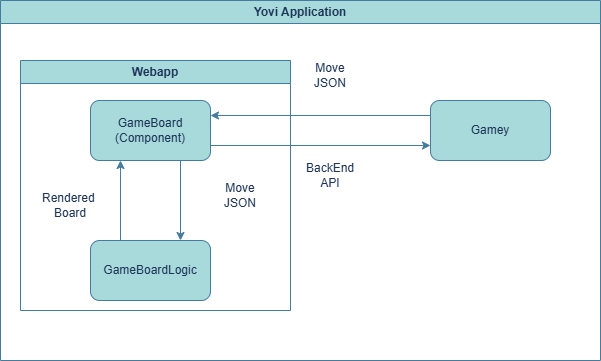

The diagram above was exported from draw.io. Its source (the exported page's mxGraphModel, read from the mxfile embedded in the PNG):
<mxGraphModel dx="872" dy="499" grid="1" gridSize="10" guides="1" tooltips="1" connect="1" arrows="1" fold="1" page="1" pageScale="1" pageWidth="827" pageHeight="1169" math="0" shadow="0">
  <root>
    <mxCell id="0" />
    <mxCell id="1" parent="0" />
    <mxCell id="XHdfBuW3ReqPdVBqj1Wt-1" parent="1" style="rounded=1;whiteSpace=wrap;html=1;labelBackgroundColor=none;fillColor=#A8DADC;strokeColor=#457B9D;fontColor=#1D3557;" value="GameBoard&lt;div&gt;(Component)&lt;/div&gt;" vertex="1">
      <mxGeometry height="60" width="120" x="120" y="190" as="geometry" />
    </mxCell>
    <mxCell id="XHdfBuW3ReqPdVBqj1Wt-2" parent="1" style="rounded=1;whiteSpace=wrap;html=1;labelBackgroundColor=none;fillColor=#A8DADC;strokeColor=#457B9D;fontColor=#1D3557;" value="Gamey" vertex="1">
      <mxGeometry height="60" width="120" x="460" y="190" as="geometry" />
    </mxCell>
    <mxCell id="XHdfBuW3ReqPdVBqj1Wt-3" edge="1" parent="1" source="XHdfBuW3ReqPdVBqj1Wt-1" style="endArrow=classic;html=1;rounded=0;entryX=0;entryY=0.75;entryDx=0;entryDy=0;exitX=1;exitY=0.75;exitDx=0;exitDy=0;labelBackgroundColor=none;strokeColor=#457B9D;fontColor=default;" target="XHdfBuW3ReqPdVBqj1Wt-2" value="">
      <mxGeometry height="50" relative="1" width="50" as="geometry">
        <mxPoint x="390" y="270" as="sourcePoint" />
        <mxPoint x="440" y="220" as="targetPoint" />
      </mxGeometry>
    </mxCell>
    <mxCell id="XHdfBuW3ReqPdVBqj1Wt-4" edge="1" parent="1" source="XHdfBuW3ReqPdVBqj1Wt-2" style="endArrow=classic;html=1;rounded=0;entryX=1;entryY=0.25;entryDx=0;entryDy=0;exitX=0;exitY=0.25;exitDx=0;exitDy=0;labelBackgroundColor=none;strokeColor=#457B9D;fontColor=default;" target="XHdfBuW3ReqPdVBqj1Wt-1" value="">
      <mxGeometry height="50" relative="1" width="50" as="geometry">
        <mxPoint x="390" y="270" as="sourcePoint" />
        <mxPoint x="440" y="220" as="targetPoint" />
      </mxGeometry>
    </mxCell>
    <mxCell id="XHdfBuW3ReqPdVBqj1Wt-5" parent="1" style="text;html=1;whiteSpace=wrap;strokeColor=none;fillColor=none;align=center;verticalAlign=middle;rounded=0;labelBackgroundColor=none;fontColor=#1D3557;" value="BackEnd API" vertex="1">
      <mxGeometry height="30" width="60" x="330" y="250" as="geometry" />
    </mxCell>
    <mxCell id="XHdfBuW3ReqPdVBqj1Wt-7" parent="1" style="text;html=1;whiteSpace=wrap;strokeColor=none;fillColor=none;align=center;verticalAlign=middle;rounded=0;labelBackgroundColor=none;fontColor=#1D3557;" value="Move JSON" vertex="1">
      <mxGeometry height="30" width="60" x="330" y="150" as="geometry" />
    </mxCell>
    <mxCell id="XHdfBuW3ReqPdVBqj1Wt-9" parent="1" style="rounded=1;whiteSpace=wrap;html=1;strokeColor=#457B9D;fontColor=#1D3557;fillColor=#A8DADC;" value="GameBoardLogic" vertex="1">
      <mxGeometry height="60" width="120" x="120" y="330" as="geometry" />
    </mxCell>
    <mxCell id="XHdfBuW3ReqPdVBqj1Wt-10" edge="1" parent="1" source="XHdfBuW3ReqPdVBqj1Wt-1" style="endArrow=classic;html=1;rounded=0;strokeColor=#457B9D;fontColor=#1D3557;fillColor=#A8DADC;entryX=0.75;entryY=0;entryDx=0;entryDy=0;exitX=0.75;exitY=1;exitDx=0;exitDy=0;" target="XHdfBuW3ReqPdVBqj1Wt-9" value="">
      <mxGeometry height="50" relative="1" width="50" as="geometry">
        <mxPoint x="390" y="270" as="sourcePoint" />
        <mxPoint x="440" y="220" as="targetPoint" />
      </mxGeometry>
    </mxCell>
    <mxCell id="XHdfBuW3ReqPdVBqj1Wt-12" parent="1" style="text;html=1;whiteSpace=wrap;strokeColor=none;fillColor=none;align=center;verticalAlign=middle;rounded=0;labelBackgroundColor=none;fontColor=#1D3557;" value="Move JSON" vertex="1">
      <mxGeometry height="30" width="60" x="240" y="270" as="geometry" />
    </mxCell>
    <mxCell id="XHdfBuW3ReqPdVBqj1Wt-13" edge="1" parent="1" source="XHdfBuW3ReqPdVBqj1Wt-9" style="endArrow=classic;html=1;rounded=0;strokeColor=#457B9D;fontColor=#1D3557;fillColor=#A8DADC;entryX=0.25;entryY=1;entryDx=0;entryDy=0;exitX=0.25;exitY=0;exitDx=0;exitDy=0;" target="XHdfBuW3ReqPdVBqj1Wt-1" value="">
      <mxGeometry height="50" relative="1" width="50" as="geometry">
        <mxPoint x="390" y="270" as="sourcePoint" />
        <mxPoint x="440" y="220" as="targetPoint" />
      </mxGeometry>
    </mxCell>
    <mxCell id="XHdfBuW3ReqPdVBqj1Wt-14" parent="1" style="text;html=1;whiteSpace=wrap;strokeColor=none;fillColor=none;align=center;verticalAlign=middle;rounded=0;labelBackgroundColor=none;fontColor=#1D3557;" value="Rendered&amp;nbsp;&lt;div&gt;Board&lt;/div&gt;" vertex="1">
      <mxGeometry height="30" width="60" x="70" y="280" as="geometry" />
    </mxCell>
    <mxCell id="XHdfBuW3ReqPdVBqj1Wt-15" parent="1" style="swimlane;whiteSpace=wrap;html=1;strokeColor=#457B9D;fontColor=#1D3557;fillColor=#A8DADC;" value="Webapp" vertex="1">
      <mxGeometry height="250" width="270" x="50" y="150" as="geometry" />
    </mxCell>
    <mxCell id="XHdfBuW3ReqPdVBqj1Wt-19" parent="1" style="swimlane;whiteSpace=wrap;html=1;strokeColor=#457B9D;fontColor=#1D3557;fillColor=#A8DADC;" value="Yovi Application" vertex="1">
      <mxGeometry height="360" width="600" x="30" y="90" as="geometry" />
    </mxCell>
  </root>
</mxGraphModel>